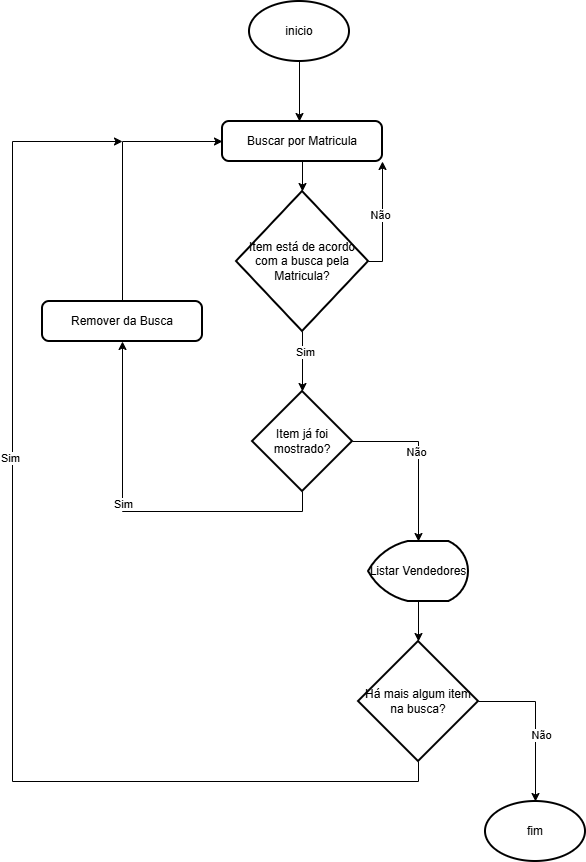

The diagram above was exported from draw.io. Its source (the exported page's mxGraphModel, read from the mxfile embedded in the PNG):
<mxGraphModel dx="2018" dy="1192" grid="1" gridSize="10" guides="1" tooltips="1" connect="1" arrows="1" fold="1" page="1" pageScale="1" pageWidth="827" pageHeight="1169" math="0" shadow="0">
  <root>
    <mxCell id="0" />
    <mxCell id="1" parent="0" />
    <mxCell id="JxvxRDXE5Flauq_RjXze-4" edge="1" parent="1" source="JxvxRDXE5Flauq_RjXze-2" style="edgeStyle=orthogonalEdgeStyle;rounded=0;orthogonalLoop=1;jettySize=auto;html=1;exitX=0.5;exitY=1;exitDx=0;exitDy=0;exitPerimeter=0;entryX=0.5;entryY=0;entryDx=0;entryDy=0;">
      <mxGeometry relative="1" as="geometry">
        <mxPoint x="414" y="150" as="targetPoint" />
      </mxGeometry>
    </mxCell>
    <mxCell id="JxvxRDXE5Flauq_RjXze-2" parent="1" style="strokeWidth=2;html=1;shape=mxgraph.flowchart.start_1;whiteSpace=wrap;" value="inicio" vertex="1">
      <mxGeometry height="60" width="100" x="364" y="30" as="geometry" />
    </mxCell>
    <mxCell id="JxvxRDXE5Flauq_RjXze-17" parent="1" style="rounded=1;whiteSpace=wrap;html=1;absoluteArcSize=1;arcSize=14;strokeWidth=2;" value="Buscar por Matricula" vertex="1">
      <mxGeometry height="40" width="160" x="337" y="150" as="geometry" />
    </mxCell>
    <mxCell id="JxvxRDXE5Flauq_RjXze-18" edge="1" parent="1" source="JxvxRDXE5Flauq_RjXze-22" style="edgeStyle=orthogonalEdgeStyle;rounded=0;orthogonalLoop=1;jettySize=auto;html=1;exitX=1;exitY=0.5;exitDx=0;exitDy=0;exitPerimeter=0;entryX=1;entryY=1;entryDx=0;entryDy=0;" target="JxvxRDXE5Flauq_RjXze-17">
      <mxGeometry relative="1" as="geometry">
        <Array as="points">
          <mxPoint x="497" y="290" />
        </Array>
      </mxGeometry>
    </mxCell>
    <mxCell id="JxvxRDXE5Flauq_RjXze-19" connectable="0" parent="JxvxRDXE5Flauq_RjXze-18" style="edgeLabel;html=1;align=center;verticalAlign=middle;resizable=0;points=[];" value="Não" vertex="1">
      <mxGeometry relative="1" x="0.0646" y="3" as="geometry">
        <mxPoint as="offset" />
      </mxGeometry>
    </mxCell>
    <mxCell id="JxvxRDXE5Flauq_RjXze-20" edge="1" parent="1" source="JxvxRDXE5Flauq_RjXze-22" style="edgeStyle=orthogonalEdgeStyle;rounded=0;orthogonalLoop=1;jettySize=auto;html=1;exitX=0.5;exitY=1;exitDx=0;exitDy=0;exitPerimeter=0;entryX=0.5;entryY=0;entryDx=0;entryDy=0;entryPerimeter=0;" target="JxvxRDXE5Flauq_RjXze-26">
      <mxGeometry relative="1" as="geometry">
        <mxPoint x="417" y="420" as="targetPoint" />
      </mxGeometry>
    </mxCell>
    <mxCell id="JxvxRDXE5Flauq_RjXze-21" connectable="0" parent="JxvxRDXE5Flauq_RjXze-20" style="edgeLabel;html=1;align=center;verticalAlign=middle;resizable=0;points=[];" value="Sim" vertex="1">
      <mxGeometry relative="1" x="-0.335" y="2" as="geometry">
        <mxPoint as="offset" />
      </mxGeometry>
    </mxCell>
    <mxCell id="JxvxRDXE5Flauq_RjXze-22" parent="1" style="strokeWidth=2;html=1;shape=mxgraph.flowchart.decision;whiteSpace=wrap;" value="Item está de acordo com a busca pela Matricula?" vertex="1">
      <mxGeometry height="140" width="132" x="351" y="220" as="geometry" />
    </mxCell>
    <mxCell id="JxvxRDXE5Flauq_RjXze-24" edge="1" parent="1" source="JxvxRDXE5Flauq_RjXze-26" style="edgeStyle=orthogonalEdgeStyle;rounded=0;orthogonalLoop=1;jettySize=auto;html=1;exitX=0.5;exitY=1;exitDx=0;exitDy=0;exitPerimeter=0;entryX=0.5;entryY=1;entryDx=0;entryDy=0;" target="JxvxRDXE5Flauq_RjXze-50">
      <mxGeometry relative="1" as="geometry">
        <mxPoint x="217" y="520" as="targetPoint" />
      </mxGeometry>
    </mxCell>
    <mxCell id="JxvxRDXE5Flauq_RjXze-25" connectable="0" parent="JxvxRDXE5Flauq_RjXze-24" style="edgeLabel;html=1;align=center;verticalAlign=middle;resizable=0;points=[];" value="Sim" vertex="1">
      <mxGeometry relative="1" x="0.1218" as="geometry">
        <mxPoint as="offset" />
      </mxGeometry>
    </mxCell>
    <mxCell id="JxvxRDXE5Flauq_RjXze-26" parent="1" style="strokeWidth=2;html=1;shape=mxgraph.flowchart.decision;whiteSpace=wrap;" value="Item já foi mostrado?" vertex="1">
      <mxGeometry height="100" width="100" x="367" y="420" as="geometry" />
    </mxCell>
    <mxCell id="JxvxRDXE5Flauq_RjXze-27" parent="1" style="strokeWidth=2;html=1;shape=mxgraph.flowchart.display;whiteSpace=wrap;" value="Listar Vendedores" vertex="1">
      <mxGeometry height="60" width="100" x="483" y="570" as="geometry" />
    </mxCell>
    <mxCell id="JxvxRDXE5Flauq_RjXze-28" edge="1" parent="1" source="JxvxRDXE5Flauq_RjXze-26" style="edgeStyle=orthogonalEdgeStyle;rounded=0;orthogonalLoop=1;jettySize=auto;html=1;exitX=1;exitY=0.5;exitDx=0;exitDy=0;exitPerimeter=0;entryX=0.5;entryY=0;entryDx=0;entryDy=0;entryPerimeter=0;" target="JxvxRDXE5Flauq_RjXze-27">
      <mxGeometry relative="1" as="geometry" />
    </mxCell>
    <mxCell id="JxvxRDXE5Flauq_RjXze-29" connectable="0" parent="JxvxRDXE5Flauq_RjXze-28" style="edgeLabel;html=1;align=center;verticalAlign=middle;resizable=0;points=[];" value="Não" vertex="1">
      <mxGeometry relative="1" x="-0.0892" y="-3" as="geometry">
        <mxPoint as="offset" />
      </mxGeometry>
    </mxCell>
    <mxCell id="JxvxRDXE5Flauq_RjXze-32" edge="1" parent="1" source="JxvxRDXE5Flauq_RjXze-17" style="edgeStyle=orthogonalEdgeStyle;rounded=0;orthogonalLoop=1;jettySize=auto;html=1;exitX=0.5;exitY=1;exitDx=0;exitDy=0;entryX=0.5;entryY=0;entryDx=0;entryDy=0;entryPerimeter=0;" target="JxvxRDXE5Flauq_RjXze-22">
      <mxGeometry relative="1" as="geometry" />
    </mxCell>
    <mxCell id="JxvxRDXE5Flauq_RjXze-49" edge="1" parent="1" source="JxvxRDXE5Flauq_RjXze-50" style="edgeStyle=orthogonalEdgeStyle;rounded=0;orthogonalLoop=1;jettySize=auto;html=1;exitX=0.5;exitY=0;exitDx=0;exitDy=0;entryX=0;entryY=0.5;entryDx=0;entryDy=0;" target="JxvxRDXE5Flauq_RjXze-17">
      <mxGeometry relative="1" as="geometry">
        <mxPoint x="317" y="160" as="targetPoint" />
      </mxGeometry>
    </mxCell>
    <mxCell id="JxvxRDXE5Flauq_RjXze-50" parent="1" style="rounded=1;whiteSpace=wrap;html=1;absoluteArcSize=1;arcSize=14;strokeWidth=2;" value="Remover da Busca" vertex="1">
      <mxGeometry height="40" width="160" x="157" y="330" as="geometry" />
    </mxCell>
    <mxCell id="JxvxRDXE5Flauq_RjXze-63" edge="1" parent="1" source="JxvxRDXE5Flauq_RjXze-59" style="edgeStyle=orthogonalEdgeStyle;rounded=0;orthogonalLoop=1;jettySize=auto;html=1;exitX=0.5;exitY=1;exitDx=0;exitDy=0;exitPerimeter=0;">
      <mxGeometry relative="1" as="geometry">
        <Array as="points">
          <mxPoint x="533" y="810" />
          <mxPoint x="127" y="810" />
          <mxPoint x="127" y="170" />
        </Array>
        <mxPoint x="237" y="170" as="targetPoint" />
      </mxGeometry>
    </mxCell>
    <mxCell id="JxvxRDXE5Flauq_RjXze-64" connectable="0" parent="JxvxRDXE5Flauq_RjXze-63" style="edgeLabel;html=1;align=center;verticalAlign=middle;resizable=0;points=[];" value="Sim" vertex="1">
      <mxGeometry relative="1" x="0.2762" y="3" as="geometry">
        <mxPoint as="offset" />
      </mxGeometry>
    </mxCell>
    <mxCell id="JxvxRDXE5Flauq_RjXze-59" parent="1" style="strokeWidth=2;html=1;shape=mxgraph.flowchart.decision;whiteSpace=wrap;" value="Há mais algum item na busca?" vertex="1">
      <mxGeometry height="120" width="120" x="473" y="670" as="geometry" />
    </mxCell>
    <mxCell id="JxvxRDXE5Flauq_RjXze-60" edge="1" parent="1" source="JxvxRDXE5Flauq_RjXze-27" style="edgeStyle=orthogonalEdgeStyle;rounded=0;orthogonalLoop=1;jettySize=auto;html=1;exitX=0.5;exitY=1;exitDx=0;exitDy=0;exitPerimeter=0;entryX=0.5;entryY=0;entryDx=0;entryDy=0;entryPerimeter=0;" target="JxvxRDXE5Flauq_RjXze-59">
      <mxGeometry relative="1" as="geometry" />
    </mxCell>
    <mxCell id="JxvxRDXE5Flauq_RjXze-72" parent="1" style="strokeWidth=2;html=1;shape=mxgraph.flowchart.start_1;whiteSpace=wrap;" value="fim" vertex="1">
      <mxGeometry height="60" width="100" x="600" y="830" as="geometry" />
    </mxCell>
    <mxCell id="JxvxRDXE5Flauq_RjXze-73" edge="1" parent="1" source="JxvxRDXE5Flauq_RjXze-59" style="edgeStyle=orthogonalEdgeStyle;rounded=0;orthogonalLoop=1;jettySize=auto;html=1;exitX=1;exitY=0.5;exitDx=0;exitDy=0;exitPerimeter=0;entryX=0.5;entryY=0;entryDx=0;entryDy=0;entryPerimeter=0;" target="JxvxRDXE5Flauq_RjXze-72">
      <mxGeometry relative="1" as="geometry" />
    </mxCell>
    <mxCell id="JxvxRDXE5Flauq_RjXze-74" connectable="0" parent="JxvxRDXE5Flauq_RjXze-73" style="edgeLabel;html=1;align=center;verticalAlign=middle;resizable=0;points=[];" value="Não" vertex="1">
      <mxGeometry relative="1" x="0.1516" y="5" as="geometry">
        <mxPoint as="offset" />
      </mxGeometry>
    </mxCell>
  </root>
</mxGraphModel>